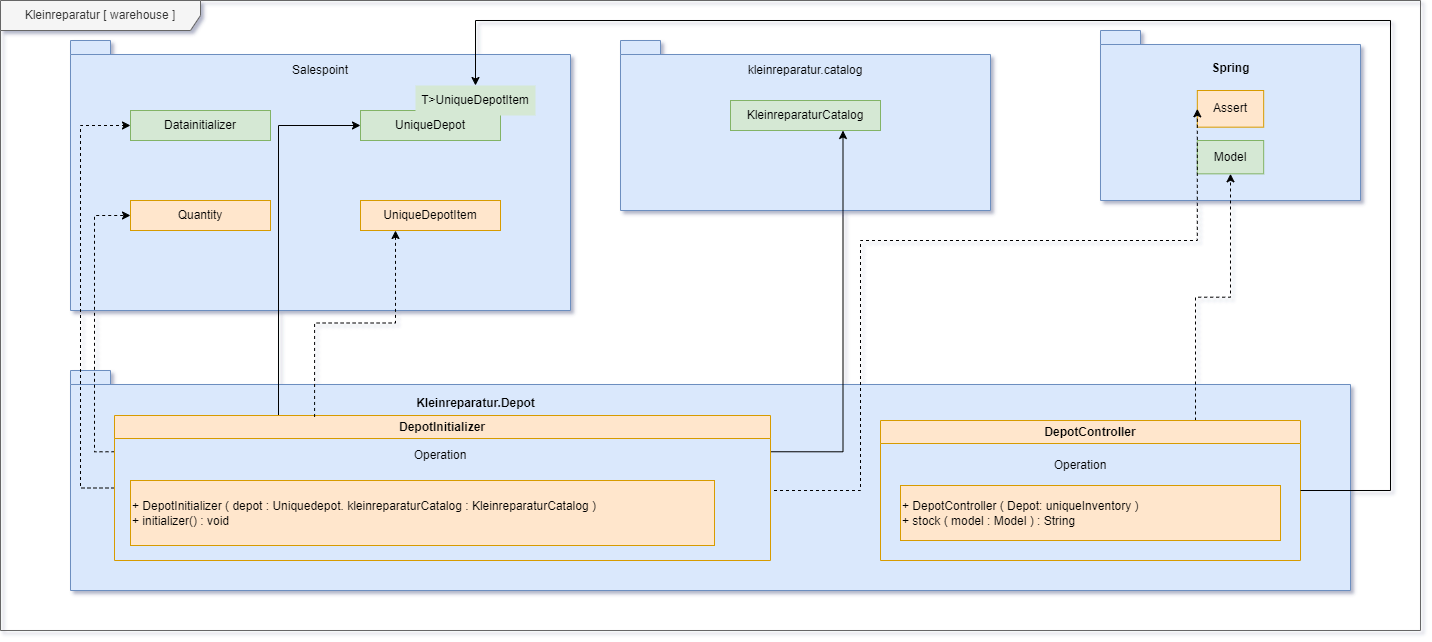

The diagram above was exported from draw.io. Its source (the exported page's mxGraphModel, read from the mxfile embedded in the PNG):
<mxGraphModel dx="2074" dy="1196" grid="1" gridSize="10" guides="1" tooltips="1" connect="1" arrows="1" fold="1" page="1" pageScale="1" pageWidth="827" pageHeight="1169" math="0" shadow="0">
  <root>
    <mxCell id="WIyWlLk6GJQsqaUBKTNV-0" />
    <mxCell id="WIyWlLk6GJQsqaUBKTNV-1" parent="WIyWlLk6GJQsqaUBKTNV-0" />
    <mxCell id="hiGqLYdvrDj1dcehAQYv-16" value="" style="shape=folder;fontStyle=1;spacingTop=10;tabWidth=40;tabHeight=14;tabPosition=left;html=1;whiteSpace=wrap;fillColor=#dae8fc;strokeColor=#6c8ebf;" parent="WIyWlLk6GJQsqaUBKTNV-1" vertex="1">
      <mxGeometry x="170" y="110" width="500" height="270" as="geometry" />
    </mxCell>
    <mxCell id="hiGqLYdvrDj1dcehAQYv-17" value="" style="shape=folder;fontStyle=1;spacingTop=10;tabWidth=40;tabHeight=14;tabPosition=left;html=1;whiteSpace=wrap;fillColor=#dae8fc;strokeColor=#6c8ebf;" parent="WIyWlLk6GJQsqaUBKTNV-1" vertex="1">
      <mxGeometry x="170" y="440" width="1280" height="220" as="geometry" />
    </mxCell>
    <mxCell id="hiGqLYdvrDj1dcehAQYv-22" value="" style="group;" parent="WIyWlLk6GJQsqaUBKTNV-1" vertex="1" connectable="0">
      <mxGeometry x="1200" y="100" width="260" height="280" as="geometry" />
    </mxCell>
    <mxCell id="hiGqLYdvrDj1dcehAQYv-23" value="&lt;p style=&quot;line-height: 10%; margin-top: -50px;&quot;&gt;&lt;br&gt;&lt;/p&gt;" style="shape=folder;fontStyle=1;spacingTop=10;tabWidth=40;tabHeight=14;tabPosition=left;html=1;whiteSpace=wrap;fillColor=#dae8fc;strokeColor=#6c8ebf;" parent="hiGqLYdvrDj1dcehAQYv-22" vertex="1">
      <mxGeometry width="260" height="170" as="geometry" />
    </mxCell>
    <mxCell id="hiGqLYdvrDj1dcehAQYv-24" value="Spring" style="text;align=center;fontStyle=1;verticalAlign=middle;spacingLeft=3;spacingRight=3;strokeColor=none;rotatable=0;points=[[0,0.5],[1,0.5]];portConstraint=eastwest;html=1;" parent="hiGqLYdvrDj1dcehAQYv-22" vertex="1">
      <mxGeometry x="88.4" y="20" width="83.2" height="35.87" as="geometry" />
    </mxCell>
    <mxCell id="hiGqLYdvrDj1dcehAQYv-25" value="Assert" style="html=1;whiteSpace=wrap;fillColor=#ffe6cc;strokeColor=#d79b00;" parent="hiGqLYdvrDj1dcehAQYv-22" vertex="1">
      <mxGeometry x="96.82" y="60" width="66.35" height="36.67" as="geometry" />
    </mxCell>
    <mxCell id="hiGqLYdvrDj1dcehAQYv-26" value="Model" style="html=1;whiteSpace=wrap;fillColor=#d5e8d4;strokeColor=#82b366;" parent="hiGqLYdvrDj1dcehAQYv-22" vertex="1">
      <mxGeometry x="96.82" y="110" width="66.35" height="33.33" as="geometry" />
    </mxCell>
    <mxCell id="hiGqLYdvrDj1dcehAQYv-27" value="Kleinreparatur.Depot" style="text;align=center;fontStyle=1;verticalAlign=middle;spacingLeft=3;spacingRight=3;strokeColor=none;rotatable=0;points=[[0,0.5],[1,0.5]];portConstraint=eastwest;html=1;" parent="WIyWlLk6GJQsqaUBKTNV-1" vertex="1">
      <mxGeometry x="535" y="460" width="80" height="26" as="geometry" />
    </mxCell>
    <mxCell id="hiGqLYdvrDj1dcehAQYv-30" value="Quantity" style="rounded=0;whiteSpace=wrap;html=1;fillColor=#ffe6cc;strokeColor=#d79b00;" parent="WIyWlLk6GJQsqaUBKTNV-1" vertex="1">
      <mxGeometry x="230" y="270" width="140" height="30" as="geometry" />
    </mxCell>
    <mxCell id="hiGqLYdvrDj1dcehAQYv-34" value="Datainitializer" style="rounded=0;whiteSpace=wrap;html=1;fillColor=#d5e8d4;strokeColor=#82b366;" parent="WIyWlLk6GJQsqaUBKTNV-1" vertex="1">
      <mxGeometry x="230" y="180" width="140" height="30" as="geometry" />
    </mxCell>
    <mxCell id="hiGqLYdvrDj1dcehAQYv-40" value="Kleinreparatur [ warehouse ]" style="shape=umlFrame;whiteSpace=wrap;html=1;pointerEvents=0;width=200;height=30;fillColor=#f5f5f5;fontColor=#333333;strokeColor=#666666;" parent="WIyWlLk6GJQsqaUBKTNV-1" vertex="1">
      <mxGeometry x="100" y="70" width="1420" height="630" as="geometry" />
    </mxCell>
    <mxCell id="hiGqLYdvrDj1dcehAQYv-50" value="&lt;p style=&quot;line-height: 10%; margin-top: -50px;&quot;&gt;&lt;br&gt;&lt;/p&gt;" style="shape=folder;fontStyle=1;spacingTop=10;tabWidth=40;tabHeight=14;tabPosition=left;html=1;whiteSpace=wrap;fillColor=#dae8fc;strokeColor=#6c8ebf;" parent="WIyWlLk6GJQsqaUBKTNV-1" vertex="1">
      <mxGeometry x="720" y="110" width="370" height="170" as="geometry" />
    </mxCell>
    <mxCell id="hiGqLYdvrDj1dcehAQYv-51" value="kleinreparatur.catalog" style="text;html=1;align=center;verticalAlign=middle;whiteSpace=wrap;rounded=0;" parent="WIyWlLk6GJQsqaUBKTNV-1" vertex="1">
      <mxGeometry x="840" y="125" width="130" height="30" as="geometry" />
    </mxCell>
    <mxCell id="hiGqLYdvrDj1dcehAQYv-52" value="KleinreparaturCatalog" style="rounded=0;whiteSpace=wrap;html=1;fillColor=#d5e8d4;strokeColor=#82b366;" parent="WIyWlLk6GJQsqaUBKTNV-1" vertex="1">
      <mxGeometry x="830" y="170" width="150" height="30" as="geometry" />
    </mxCell>
    <mxCell id="0SB7j56T6HaOY_LvrF0a-0" value="Salespoint" style="text;html=1;align=center;verticalAlign=middle;whiteSpace=wrap;rounded=0;" vertex="1" parent="WIyWlLk6GJQsqaUBKTNV-1">
      <mxGeometry x="390" y="125" width="60" height="30" as="geometry" />
    </mxCell>
    <mxCell id="0SB7j56T6HaOY_LvrF0a-11" style="edgeStyle=orthogonalEdgeStyle;rounded=0;orthogonalLoop=1;jettySize=auto;html=1;exitX=0.25;exitY=0;exitDx=0;exitDy=0;entryX=0;entryY=0.5;entryDx=0;entryDy=0;" edge="1" parent="WIyWlLk6GJQsqaUBKTNV-1" source="0SB7j56T6HaOY_LvrF0a-2" target="0SB7j56T6HaOY_LvrF0a-8">
      <mxGeometry relative="1" as="geometry">
        <Array as="points">
          <mxPoint x="378" y="195" />
        </Array>
      </mxGeometry>
    </mxCell>
    <mxCell id="0SB7j56T6HaOY_LvrF0a-12" style="edgeStyle=orthogonalEdgeStyle;rounded=0;orthogonalLoop=1;jettySize=auto;html=1;exitX=1;exitY=0.25;exitDx=0;exitDy=0;entryX=0.75;entryY=1;entryDx=0;entryDy=0;" edge="1" parent="WIyWlLk6GJQsqaUBKTNV-1" source="0SB7j56T6HaOY_LvrF0a-2" target="hiGqLYdvrDj1dcehAQYv-52">
      <mxGeometry relative="1" as="geometry" />
    </mxCell>
    <mxCell id="0SB7j56T6HaOY_LvrF0a-15" style="edgeStyle=orthogonalEdgeStyle;rounded=0;orthogonalLoop=1;jettySize=auto;html=1;exitX=1;exitY=0.5;exitDx=0;exitDy=0;entryX=0;entryY=0.5;entryDx=0;entryDy=0;dashed=1;" edge="1" parent="WIyWlLk6GJQsqaUBKTNV-1" source="0SB7j56T6HaOY_LvrF0a-2" target="hiGqLYdvrDj1dcehAQYv-25">
      <mxGeometry relative="1" as="geometry">
        <Array as="points">
          <mxPoint x="870" y="560" />
          <mxPoint x="960" y="560" />
          <mxPoint x="960" y="310" />
          <mxPoint x="1297" y="310" />
        </Array>
      </mxGeometry>
    </mxCell>
    <mxCell id="0SB7j56T6HaOY_LvrF0a-17" style="edgeStyle=orthogonalEdgeStyle;rounded=0;orthogonalLoop=1;jettySize=auto;html=1;exitX=0;exitY=0.25;exitDx=0;exitDy=0;entryX=0;entryY=0.5;entryDx=0;entryDy=0;dashed=1;" edge="1" parent="WIyWlLk6GJQsqaUBKTNV-1" source="0SB7j56T6HaOY_LvrF0a-2" target="hiGqLYdvrDj1dcehAQYv-30">
      <mxGeometry relative="1" as="geometry" />
    </mxCell>
    <mxCell id="0SB7j56T6HaOY_LvrF0a-18" style="edgeStyle=orthogonalEdgeStyle;rounded=0;orthogonalLoop=1;jettySize=auto;html=1;exitX=0;exitY=0.5;exitDx=0;exitDy=0;entryX=0;entryY=0.5;entryDx=0;entryDy=0;dashed=1;" edge="1" parent="WIyWlLk6GJQsqaUBKTNV-1" source="0SB7j56T6HaOY_LvrF0a-2" target="hiGqLYdvrDj1dcehAQYv-34">
      <mxGeometry relative="1" as="geometry">
        <Array as="points">
          <mxPoint x="180" y="558" />
          <mxPoint x="180" y="195" />
        </Array>
      </mxGeometry>
    </mxCell>
    <mxCell id="0SB7j56T6HaOY_LvrF0a-2" value="DepotInitializer" style="swimlane;whiteSpace=wrap;html=1;startSize=23;fillColor=#ffe6cc;strokeColor=#d79b00;" vertex="1" parent="WIyWlLk6GJQsqaUBKTNV-1">
      <mxGeometry x="214" y="485" width="656" height="145" as="geometry" />
    </mxCell>
    <mxCell id="0SB7j56T6HaOY_LvrF0a-4" value="Operation" style="text;html=1;align=center;verticalAlign=middle;whiteSpace=wrap;rounded=0;" vertex="1" parent="0SB7j56T6HaOY_LvrF0a-2">
      <mxGeometry x="296" y="25" width="60" height="30" as="geometry" />
    </mxCell>
    <mxCell id="0SB7j56T6HaOY_LvrF0a-6" value="+ DepotInitializer ( depot : Uniquedepot. k&lt;span style=&quot;text-align: center;&quot;&gt;leinreparaturCatalog :&amp;nbsp;&lt;/span&gt;&lt;span style=&quot;text-align: center;&quot;&gt;KleinreparaturCatalog&lt;/span&gt;&amp;nbsp;)&lt;div&gt;+ initializer() : void&lt;/div&gt;" style="text;html=1;align=left;verticalAlign=middle;whiteSpace=wrap;rounded=0;fillColor=#ffe6cc;strokeColor=#d79b00;" vertex="1" parent="0SB7j56T6HaOY_LvrF0a-2">
      <mxGeometry x="16" y="65" width="584" height="65" as="geometry" />
    </mxCell>
    <mxCell id="0SB7j56T6HaOY_LvrF0a-13" style="edgeStyle=orthogonalEdgeStyle;rounded=0;orthogonalLoop=1;jettySize=auto;html=1;exitX=0.75;exitY=0;exitDx=0;exitDy=0;dashed=1;" edge="1" parent="WIyWlLk6GJQsqaUBKTNV-1" source="0SB7j56T6HaOY_LvrF0a-3" target="hiGqLYdvrDj1dcehAQYv-26">
      <mxGeometry relative="1" as="geometry" />
    </mxCell>
    <mxCell id="0SB7j56T6HaOY_LvrF0a-3" value="DepotController" style="swimlane;whiteSpace=wrap;html=1;fillColor=#ffe6cc;strokeColor=#d79b00;" vertex="1" parent="WIyWlLk6GJQsqaUBKTNV-1">
      <mxGeometry x="980" y="490" width="420" height="140" as="geometry" />
    </mxCell>
    <mxCell id="0SB7j56T6HaOY_LvrF0a-7" value="+ DepotController ( Depot: uniqueInventory )&lt;div&gt;+ stock ( model : Model ) : String&lt;/div&gt;" style="text;html=1;align=left;verticalAlign=middle;whiteSpace=wrap;rounded=0;fillColor=#ffe6cc;strokeColor=#d79b00;" vertex="1" parent="0SB7j56T6HaOY_LvrF0a-3">
      <mxGeometry x="20" y="65" width="380" height="55" as="geometry" />
    </mxCell>
    <mxCell id="0SB7j56T6HaOY_LvrF0a-5" value="Operation" style="text;html=1;align=center;verticalAlign=middle;whiteSpace=wrap;rounded=0;" vertex="1" parent="WIyWlLk6GJQsqaUBKTNV-1">
      <mxGeometry x="1150" y="520" width="60" height="30" as="geometry" />
    </mxCell>
    <mxCell id="0SB7j56T6HaOY_LvrF0a-8" value="UniqueDepot" style="rounded=0;whiteSpace=wrap;html=1;fillColor=#d5e8d4;strokeColor=#82b366;" vertex="1" parent="WIyWlLk6GJQsqaUBKTNV-1">
      <mxGeometry x="460" y="180" width="140" height="30" as="geometry" />
    </mxCell>
    <mxCell id="0SB7j56T6HaOY_LvrF0a-9" value="UniqueDepotItem" style="rounded=0;whiteSpace=wrap;html=1;fillColor=#ffe6cc;strokeColor=#d79b00;" vertex="1" parent="WIyWlLk6GJQsqaUBKTNV-1">
      <mxGeometry x="460" y="270" width="140" height="30" as="geometry" />
    </mxCell>
    <mxCell id="0SB7j56T6HaOY_LvrF0a-16" style="edgeStyle=orthogonalEdgeStyle;rounded=0;orthogonalLoop=1;jettySize=auto;html=1;exitX=0.25;exitY=1;exitDx=0;exitDy=0;entryX=0.305;entryY=0.021;entryDx=0;entryDy=0;entryPerimeter=0;endArrow=none;endFill=0;startArrow=classic;startFill=1;dashed=1;" edge="1" parent="WIyWlLk6GJQsqaUBKTNV-1" source="0SB7j56T6HaOY_LvrF0a-9" target="0SB7j56T6HaOY_LvrF0a-2">
      <mxGeometry relative="1" as="geometry" />
    </mxCell>
    <mxCell id="0SB7j56T6HaOY_LvrF0a-20" style="edgeStyle=orthogonalEdgeStyle;rounded=0;orthogonalLoop=1;jettySize=auto;html=1;entryX=1;entryY=0.5;entryDx=0;entryDy=0;startArrow=classic;startFill=1;endArrow=none;endFill=0;" edge="1" parent="WIyWlLk6GJQsqaUBKTNV-1" source="0SB7j56T6HaOY_LvrF0a-19" target="0SB7j56T6HaOY_LvrF0a-3">
      <mxGeometry relative="1" as="geometry">
        <Array as="points">
          <mxPoint x="575" y="90" />
          <mxPoint x="1490" y="90" />
          <mxPoint x="1490" y="560" />
        </Array>
      </mxGeometry>
    </mxCell>
    <mxCell id="0SB7j56T6HaOY_LvrF0a-19" value="T&amp;gt;UniqueDepotItem" style="rounded=0;whiteSpace=wrap;html=1;fillColor=#d5e8d4;strokeColor=none;dashed=1;" vertex="1" parent="WIyWlLk6GJQsqaUBKTNV-1">
      <mxGeometry x="515" y="155" width="120" height="30" as="geometry" />
    </mxCell>
  </root>
</mxGraphModel>